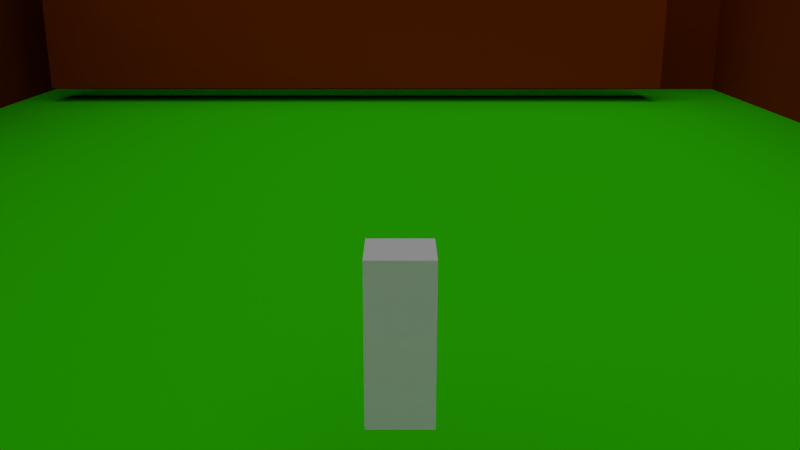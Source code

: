 # Source: noob3dplatform.blend  (saved by Blender 2.61.0; exported with 4.5.12 LTS)
import bpy
from mathutils import Matrix  # noqa: F401  (used for matrix-valued properties, if any)

bpy.ops.wm.read_factory_settings(use_empty=True)
scene = bpy.context.scene
scene.name = 'Scene'

# ---- collections
col_collection_1 = bpy.data.collections.new('Collection 1'); scene.collection.children.link(col_collection_1)

# ---- materials (node trees are filled in below, after node groups)
mat_wall = bpy.data.materials.new('wall')
mat_wall.alpha_threshold = 0.0
mat_wall.use_transparent_shadow = False
mat_wall.diffuse_color = (0.2529, 0.02862, 0.0, 1.0)
mat_wall.roughness = 0.5
mat_wall.line_color = (0.0, 0.0, 0.0, 1.0)
mat_floor = bpy.data.materials.new('floor')
mat_floor.alpha_threshold = 0.0
mat_floor.use_transparent_shadow = False
mat_floor.diffuse_color = (0.04006, 0.8, 0.0, 1.0)
mat_floor.roughness = 0.5
mat_floor.line_color = (0.0, 0.0, 0.0, 1.0)
mat_material = bpy.data.materials.new('Material')
mat_material.alpha_threshold = 0.0
mat_material.use_transparent_shadow = False
mat_material.roughness = 0.5
mat_material.line_color = (0.0, 0.0, 0.0, 1.0)

# ---- material node trees

# ---- world
world_world = bpy.data.worlds.new('World'); scene.world = world_world
world_world.color = (0.05088, 0.05088, 0.05088)
world_world.use_sun_shadow = False
world_world.sun_shadow_jitter_overblur = 0.0
world_world.cycles.sampling_method = 'MANUAL'
world_world.cycles.sample_map_resolution = 256

# ---- cameras
cam_camera_001 = bpy.data.cameras.new('Camera.001')
cam_camera_001.clip_end = 100.0
cam_camera_001.lens = 35.0
cam_camera_001.sensor_width = 32.0
cam_camera_001.sensor_height = 18.0
cam_camera_001.dof.focus_distance = 0.0
cam_camera_001.dof.aperture_fstop = 128.0

# ---- lights
light_lamp = bpy.data.lights.new('Lamp', 'SUN')
light_lamp.transmission_factor = 0.0
light_lamp.cutoff_distance = 30.0
light_lamp.angle = 1.571
light_lamp.energy = 1.0
light_lamp.shadow_buffer_clip_start = 1.001
light_lamp.shadow_soft_size = 1.0
light_lamp.shadow_cascade_max_distance = 1000.0
light_lamp.cycles.use_multiple_importance_sampling = False

# ---- meshes
me_cube_002 = bpy.data.meshes.new('Cube.002')
me_cube_002.from_pydata([(1.0, 1.0, -1.0), (1.0, -1.0, -1.0), (-1.0, -1.0, -1.0), (-1.0, 1.0, -1.0), (1.0, 1.0, 1.0), (1.0, -1.0, 1.0), (-1.0, -1.0, 1.0), (-1.0, 1.0, 1.0)], [], [(0, 1, 2, 3), (4, 7, 6, 5), (0, 4, 5, 1), (1, 5, 6, 2), (2, 6, 7, 3), (4, 0, 3, 7)])
me_cube_002.materials.append(mat_wall)
me_cube_002.use_remesh_preserve_volume = False
me_cube_002.use_remesh_preserve_attributes = False
me_cube_002.use_mirror_vertex_groups = False
me_cube_002.update()
me_cube_001 = bpy.data.meshes.new('Cube.001')
me_cube_001.from_pydata([(3.496, 2.191, -1.0), (3.496, -2.191, -1.0), (-3.496, 2.191, -1.0), (-3.496, -2.191, -1.0), (-3.496, 2.191, -50.62), (3.496, 2.191, -50.62), (-3.496, -2.191, -50.62), (3.496, -2.191, -50.62)], [], [(0, 1, 3, 2), (0, 2, 4, 5), (2, 3, 6, 4), (3, 1, 7, 6), (1, 0, 5, 7)])
me_cube_001.polygons.foreach_set('material_index', [1, 0, 0, 0, 0])
me_cube_001.materials.append(mat_wall)
me_cube_001.materials.append(mat_floor)
me_cube_001.use_remesh_preserve_volume = False
me_cube_001.use_remesh_preserve_attributes = False
me_cube_001.use_mirror_vertex_groups = False
me_cube_001.update()
me_cube = bpy.data.meshes.new('Cube')
me_cube.from_pydata([(0.2989, 0.3, -0.7568), (0.2989, -0.3, -0.7568), (-0.3011, -0.3, -0.7568), (-0.3011, 0.3, -0.7568), (0.2989, 0.3, 0.7433), (0.2989, -0.3, 0.7433), (-0.3011, -0.3, 0.7433), (-0.3011, 0.3, 0.7433)], [], [(0, 1, 2, 3), (4, 7, 6, 5), (0, 4, 5, 1), (1, 5, 6, 2), (2, 6, 7, 3), (4, 0, 3, 7)])
me_cube.materials.append(mat_material)
me_cube.use_remesh_preserve_volume = False
me_cube.use_remesh_preserve_attributes = False
me_cube.use_mirror_vertex_groups = False
me_cube.update()

# ---- objects
ob_cube_002 = bpy.data.objects.new('Cube.002', me_cube_002)
ob_cube_001 = bpy.data.objects.new('Cube.001', me_cube_001)
ob_cube = bpy.data.objects.new('Cube', me_cube)
ob_camera = bpy.data.objects.new('Camera', cam_camera_001)
ob_lamp = bpy.data.objects.new('Lamp', light_lamp)

# ---- transforms, parenting, visibility, modifiers, constraints
ob_cube_002.location = (19.54, 0.999, 4.563)
ob_cube_002.scale = (1.0, 11.67, 4.12)
ob_cube_002.lineart.crease_threshold = 0.0
ob_cube_001.location = (0.01332, -0.01339, -0.262)
ob_cube_001.scale = (6.407, 6.407, -0.1697)
ob_cube_001.lineart.crease_threshold = 0.0
ob_cube.location = (-8.275, -0.706, 1.857)
ob_cube.lock_rotations_4d = False
ob_cube.empty_display_type = 'ARROWS'
ob_cube.lineart.crease_threshold = 0.0
ob_camera.parent = ob_cube
ob_camera.matrix_parent_inverse = Matrix(((1.0, 0.0, 0.0, 16.75), (0.0, 1.0, 0.0, 2.652e-07), (0.0, 0.0, 1.0, -1.857), (0.0, 0.0, 0.0, 1.0)))
ob_camera.location = (-23.64, -2.739e-07, 4.819)
ob_camera.rotation_euler = (-8.138, 3.142, -4.712)
ob_camera.lineart.crease_threshold = 0.0
ob_lamp.location = (0.06304, 1.005, 31.36)
ob_lamp.rotation_euler = (-0.4512, 0.2887, 1.656)
ob_lamp.lock_rotations_4d = False
ob_lamp.empty_display_type = 'ARROWS'
ob_lamp.color = (0.0, 0.0, 0.0, 0.0)
ob_lamp.lineart.crease_threshold = 0.0

# ---- collection membership
col_collection_1.objects.link(ob_cube_002)
col_collection_1.objects.link(ob_cube_001)
col_collection_1.objects.link(ob_cube)
col_collection_1.objects.link(ob_camera)
col_collection_1.objects.link(ob_lamp)

# ---- scene / render settings (as saved in the file)
scene.camera = ob_camera
scene.frame_start = 1; scene.frame_end = 250; scene.frame_set(-9)
scene.render.engine = 'BLENDER_EEVEE_NEXT'
scene.render.image_settings.color_mode = 'RGB'
scene.render.image_settings.compression = 90
scene.render.resolution_percentage = 50
scene.render.dither_intensity = 0.0
scene.render.bake_margin = 2
scene.render.bake_bias = 0.0
scene.cycles.use_denoising = False
scene.cycles.samples = 10
scene.cycles.sampling_pattern = 'TABULATED_SOBOL'
scene.cycles.light_sampling_threshold = 0.0
scene.cycles.use_adaptive_sampling = False
scene.cycles.use_light_tree = False
scene.cycles.blur_glossy = 0.0
scene.cycles.volume_bounces = 1
scene.cycles.pixel_filter_type = 'GAUSSIAN'
scene.cycles.sample_clamp_indirect = 0.0
scene.view_settings.view_transform = 'Standard'
bpy.context.view_layer.update()
